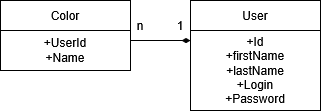

The diagram above was exported from draw.io. Its source (the exported page's mxGraphModel, read from the mxfile embedded in the PNG):
<mxGraphModel dx="719" dy="369" grid="1" gridSize="10" guides="1" tooltips="1" connect="1" arrows="1" fold="1" page="1" pageScale="1" pageWidth="850" pageHeight="1100" math="0" shadow="0">
  <root>
    <mxCell id="0" />
    <mxCell id="1" parent="0" />
    <mxCell id="DB6L3amW8HDibk2nMByD-3" parent="1" style="rounded=0;whiteSpace=wrap;html=1;labelPosition=center;verticalLabelPosition=top;align=center;verticalAlign=top;" value="" vertex="1">
      <mxGeometry height="70" width="130" x="290" y="100" as="geometry" />
    </mxCell>
    <mxCell id="DB6L3amW8HDibk2nMByD-4" parent="1" style="text;html=1;whiteSpace=wrap;strokeColor=none;fillColor=none;align=center;verticalAlign=middle;rounded=0;" value="&lt;div&gt;Color&lt;/div&gt;" vertex="1">
      <mxGeometry height="30" width="60" x="325" y="100" as="geometry" />
    </mxCell>
    <mxCell id="DB6L3amW8HDibk2nMByD-5" parent="1" style="rounded=0;whiteSpace=wrap;html=1;" value="" vertex="1">
      <mxGeometry height="40" width="130" x="290" y="130" as="geometry" />
    </mxCell>
    <mxCell id="DB6L3amW8HDibk2nMByD-6" parent="1" style="text;html=1;whiteSpace=wrap;strokeColor=none;fillColor=none;align=center;verticalAlign=middle;rounded=0;" value="&lt;div&gt;+UserId&lt;/div&gt;&lt;div&gt;+Name&lt;/div&gt;" vertex="1">
      <mxGeometry height="40" width="60" x="325" y="130" as="geometry" />
    </mxCell>
    <mxCell id="DB6L3amW8HDibk2nMByD-7" parent="1" style="rounded=0;whiteSpace=wrap;html=1;labelPosition=center;verticalLabelPosition=top;align=center;verticalAlign=top;" value="" vertex="1">
      <mxGeometry height="70" width="130" x="480" y="100" as="geometry" />
    </mxCell>
    <mxCell id="DB6L3amW8HDibk2nMByD-8" parent="1" style="text;html=1;whiteSpace=wrap;strokeColor=none;fillColor=none;align=center;verticalAlign=middle;rounded=0;" value="User" vertex="1">
      <mxGeometry height="30" width="60" x="515" y="100" as="geometry" />
    </mxCell>
    <mxCell id="DB6L3amW8HDibk2nMByD-9" parent="1" style="rounded=0;whiteSpace=wrap;html=1;" value="" vertex="1">
      <mxGeometry height="80" width="130" x="480" y="130" as="geometry" />
    </mxCell>
    <mxCell id="DB6L3amW8HDibk2nMByD-10" parent="1" style="text;html=1;whiteSpace=wrap;strokeColor=none;fillColor=none;align=center;verticalAlign=middle;rounded=0;" value="&lt;div&gt;+Id&lt;/div&gt;&lt;div&gt;+firstName&lt;/div&gt;&lt;div&gt;+lastName&lt;/div&gt;&lt;div&gt;+Login&lt;/div&gt;&lt;div&gt;+Password&lt;/div&gt;" vertex="1">
      <mxGeometry height="80" width="60" x="515" y="130" as="geometry" />
    </mxCell>
    <mxCell id="DB6L3amW8HDibk2nMByD-11" edge="1" parent="1" style="endArrow=diamondThin;html=1;rounded=0;entryX=0;entryY=0.125;entryDx=0;entryDy=0;entryPerimeter=0;endFill=1;" target="DB6L3amW8HDibk2nMByD-9" value="">
      <mxGeometry height="50" relative="1" width="50" as="geometry">
        <mxPoint x="420" y="140" as="sourcePoint" />
        <mxPoint x="470" y="140" as="targetPoint" />
      </mxGeometry>
    </mxCell>
    <mxCell id="DB6L3amW8HDibk2nMByD-12" parent="1" style="text;html=1;whiteSpace=wrap;strokeColor=none;fillColor=none;align=center;verticalAlign=middle;rounded=0;" value="n" vertex="1">
      <mxGeometry height="30" width="60" x="400" y="110" as="geometry" />
    </mxCell>
    <mxCell id="DB6L3amW8HDibk2nMByD-13" parent="1" style="text;html=1;whiteSpace=wrap;strokeColor=none;fillColor=none;align=center;verticalAlign=middle;rounded=0;" value="1" vertex="1">
      <mxGeometry height="30" width="60" x="440" y="110" as="geometry" />
    </mxCell>
  </root>
</mxGraphModel>